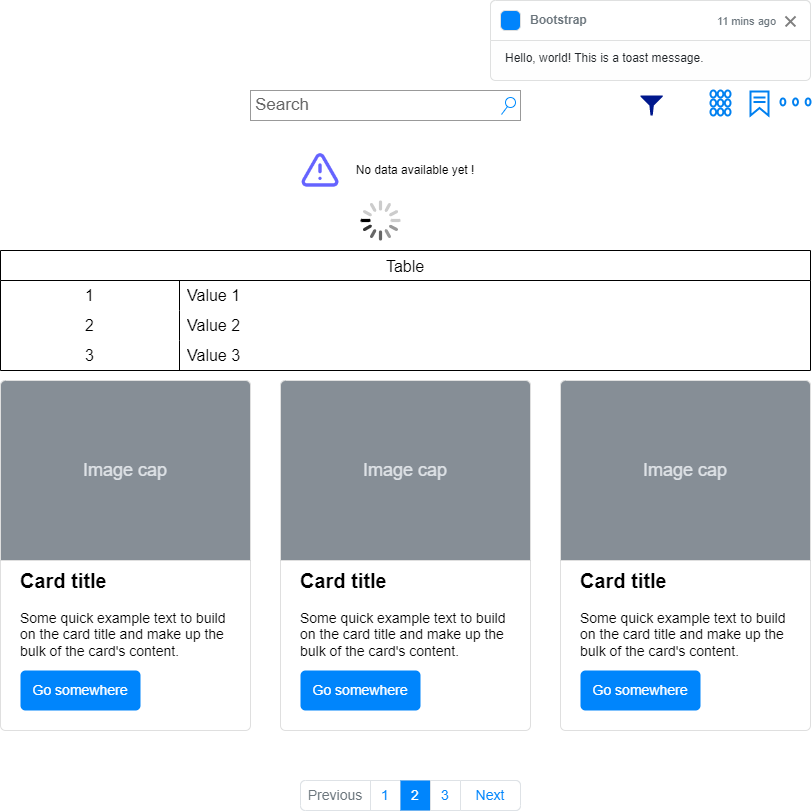

The diagram above was exported from draw.io. Its source (the exported page's mxGraphModel, read from the mxfile embedded in the PNG):
<mxGraphModel dx="1114" dy="616" grid="1" gridSize="10" guides="1" tooltips="1" connect="1" arrows="1" fold="1" page="1" pageScale="1" pageWidth="850" pageHeight="1100" math="0" shadow="0">
  <root>
    <mxCell id="0" />
    <mxCell id="1" parent="0" />
    <mxCell id="J3QkzC4u_faX3aGJBUf9-11" value="Search" style="strokeWidth=1;shadow=0;dashed=0;align=center;html=1;shape=mxgraph.mockup.forms.searchBox;strokeColor=#999999;mainText=;strokeColor2=#008cff;fontColor=#666666;fontSize=17;align=left;spacingLeft=3;" parent="1" vertex="1">
      <mxGeometry x="410" y="190" width="270" height="30" as="geometry" />
    </mxCell>
    <mxCell id="J3QkzC4u_faX3aGJBUf9-12" value="" style="sketch=0;aspect=fixed;pointerEvents=1;shadow=0;dashed=0;html=1;strokeColor=none;labelPosition=center;verticalLabelPosition=bottom;verticalAlign=top;align=center;fillColor=#00188D;shape=mxgraph.mscae.enterprise.filter" parent="1" vertex="1">
      <mxGeometry x="800" y="195" width="22.22" height="20" as="geometry" />
    </mxCell>
    <mxCell id="J3QkzC4u_faX3aGJBUf9-13" value="" style="html=1;verticalLabelPosition=bottom;align=center;labelBackgroundColor=#ffffff;verticalAlign=top;strokeWidth=2;strokeColor=#0080F0;shadow=0;dashed=0;shape=mxgraph.ios7.icons.bookmark;" parent="1" vertex="1">
      <mxGeometry x="910" y="191" width="18" height="24" as="geometry" />
    </mxCell>
    <mxCell id="J3QkzC4u_faX3aGJBUf9-14" value="" style="html=1;verticalLabelPosition=bottom;align=center;labelBackgroundColor=#ffffff;verticalAlign=top;strokeWidth=2;strokeColor=#0080F0;shadow=0;dashed=0;shape=mxgraph.ios7.icons.keypad;" parent="1" vertex="1">
      <mxGeometry x="870" y="190" width="20" height="25" as="geometry" />
    </mxCell>
    <mxCell id="J3QkzC4u_faX3aGJBUf9-16" value="" style="html=1;verticalLabelPosition=bottom;align=center;labelBackgroundColor=#ffffff;verticalAlign=top;strokeWidth=2;strokeColor=#0080F0;shadow=0;dashed=0;shape=mxgraph.ios7.icons.page_navigation;pointerEvents=1" parent="1" vertex="1">
      <mxGeometry x="940" y="198" width="30" height="6.9" as="geometry" />
    </mxCell>
    <mxCell id="J3QkzC4u_faX3aGJBUf9-17" value="Table" style="shape=table;startSize=30;container=1;collapsible=0;childLayout=tableLayout;fixedRows=1;rowLines=0;fontStyle=0;strokeColor=default;fontSize=16;" parent="1" vertex="1">
      <mxGeometry x="160" y="350" width="810" height="120" as="geometry" />
    </mxCell>
    <mxCell id="J3QkzC4u_faX3aGJBUf9-18" value="" style="shape=tableRow;horizontal=0;startSize=0;swimlaneHead=0;swimlaneBody=0;top=0;left=0;bottom=0;right=0;collapsible=0;dropTarget=0;fillColor=none;points=[[0,0.5],[1,0.5]];portConstraint=eastwest;strokeColor=inherit;fontSize=16;" parent="J3QkzC4u_faX3aGJBUf9-17" vertex="1">
      <mxGeometry y="30" width="810" height="30" as="geometry" />
    </mxCell>
    <mxCell id="J3QkzC4u_faX3aGJBUf9-19" value="1" style="shape=partialRectangle;html=1;whiteSpace=wrap;connectable=0;fillColor=none;top=0;left=0;bottom=0;right=0;overflow=hidden;pointerEvents=1;strokeColor=inherit;fontSize=16;" parent="J3QkzC4u_faX3aGJBUf9-18" vertex="1">
      <mxGeometry width="179" height="30" as="geometry">
        <mxRectangle width="179" height="30" as="alternateBounds" />
      </mxGeometry>
    </mxCell>
    <mxCell id="J3QkzC4u_faX3aGJBUf9-20" value="Value 1" style="shape=partialRectangle;html=1;whiteSpace=wrap;connectable=0;fillColor=none;top=0;left=0;bottom=0;right=0;align=left;spacingLeft=6;overflow=hidden;strokeColor=inherit;fontSize=16;" parent="J3QkzC4u_faX3aGJBUf9-18" vertex="1">
      <mxGeometry x="179" width="631" height="30" as="geometry">
        <mxRectangle width="631" height="30" as="alternateBounds" />
      </mxGeometry>
    </mxCell>
    <mxCell id="J3QkzC4u_faX3aGJBUf9-21" value="" style="shape=tableRow;horizontal=0;startSize=0;swimlaneHead=0;swimlaneBody=0;top=0;left=0;bottom=0;right=0;collapsible=0;dropTarget=0;fillColor=none;points=[[0,0.5],[1,0.5]];portConstraint=eastwest;strokeColor=inherit;fontSize=16;" parent="J3QkzC4u_faX3aGJBUf9-17" vertex="1">
      <mxGeometry y="60" width="810" height="30" as="geometry" />
    </mxCell>
    <mxCell id="J3QkzC4u_faX3aGJBUf9-22" value="2" style="shape=partialRectangle;html=1;whiteSpace=wrap;connectable=0;fillColor=none;top=0;left=0;bottom=0;right=0;overflow=hidden;strokeColor=inherit;fontSize=16;" parent="J3QkzC4u_faX3aGJBUf9-21" vertex="1">
      <mxGeometry width="179" height="30" as="geometry">
        <mxRectangle width="179" height="30" as="alternateBounds" />
      </mxGeometry>
    </mxCell>
    <mxCell id="J3QkzC4u_faX3aGJBUf9-23" value="Value 2" style="shape=partialRectangle;html=1;whiteSpace=wrap;connectable=0;fillColor=none;top=0;left=0;bottom=0;right=0;align=left;spacingLeft=6;overflow=hidden;strokeColor=inherit;fontSize=16;" parent="J3QkzC4u_faX3aGJBUf9-21" vertex="1">
      <mxGeometry x="179" width="631" height="30" as="geometry">
        <mxRectangle width="631" height="30" as="alternateBounds" />
      </mxGeometry>
    </mxCell>
    <mxCell id="J3QkzC4u_faX3aGJBUf9-24" value="" style="shape=tableRow;horizontal=0;startSize=0;swimlaneHead=0;swimlaneBody=0;top=0;left=0;bottom=0;right=0;collapsible=0;dropTarget=0;fillColor=none;points=[[0,0.5],[1,0.5]];portConstraint=eastwest;strokeColor=inherit;fontSize=16;" parent="J3QkzC4u_faX3aGJBUf9-17" vertex="1">
      <mxGeometry y="90" width="810" height="30" as="geometry" />
    </mxCell>
    <mxCell id="J3QkzC4u_faX3aGJBUf9-25" value="3" style="shape=partialRectangle;html=1;whiteSpace=wrap;connectable=0;fillColor=none;top=0;left=0;bottom=0;right=0;overflow=hidden;strokeColor=inherit;fontSize=16;" parent="J3QkzC4u_faX3aGJBUf9-24" vertex="1">
      <mxGeometry width="179" height="30" as="geometry">
        <mxRectangle width="179" height="30" as="alternateBounds" />
      </mxGeometry>
    </mxCell>
    <mxCell id="J3QkzC4u_faX3aGJBUf9-26" value="Value 3" style="shape=partialRectangle;html=1;whiteSpace=wrap;connectable=0;fillColor=none;top=0;left=0;bottom=0;right=0;align=left;spacingLeft=6;overflow=hidden;strokeColor=inherit;fontSize=16;" parent="J3QkzC4u_faX3aGJBUf9-24" vertex="1">
      <mxGeometry x="179" width="631" height="30" as="geometry">
        <mxRectangle width="631" height="30" as="alternateBounds" />
      </mxGeometry>
    </mxCell>
    <mxCell id="J3QkzC4u_faX3aGJBUf9-27" value="&lt;b&gt;&lt;font style=&quot;font-size: 20px&quot;&gt;Card title&lt;/font&gt;&lt;/b&gt;&lt;br style=&quot;font-size: 14px&quot;&gt;&lt;br style=&quot;font-size: 14px&quot;&gt;Some quick example text to build on the card title and make up the bulk of the card's content." style="html=1;shadow=0;dashed=0;shape=mxgraph.bootstrap.rrect;rSize=5;strokeColor=#DFDFDF;html=1;whiteSpace=wrap;fillColor=#ffffff;fontColor=#000000;verticalAlign=bottom;align=left;spacing=20;spacingBottom=50;fontSize=14;" parent="1" vertex="1">
      <mxGeometry x="160" y="480" width="250" height="350" as="geometry" />
    </mxCell>
    <mxCell id="J3QkzC4u_faX3aGJBUf9-28" value="Image cap" style="html=1;shadow=0;dashed=0;shape=mxgraph.bootstrap.topButton;rSize=5;perimeter=none;whiteSpace=wrap;fillColor=#868E96;strokeColor=#DFDFDF;fontColor=#DEE2E6;resizeWidth=1;fontSize=18;" parent="J3QkzC4u_faX3aGJBUf9-27" vertex="1">
      <mxGeometry width="250" height="180" relative="1" as="geometry" />
    </mxCell>
    <mxCell id="J3QkzC4u_faX3aGJBUf9-29" value="Go somewhere" style="html=1;shadow=0;dashed=0;shape=mxgraph.bootstrap.rrect;rSize=5;perimeter=none;whiteSpace=wrap;fillColor=#0085FC;strokeColor=none;fontColor=#ffffff;resizeWidth=1;fontSize=14;" parent="J3QkzC4u_faX3aGJBUf9-27" vertex="1">
      <mxGeometry y="1" width="120" height="40" relative="1" as="geometry">
        <mxPoint x="20" y="-60" as="offset" />
      </mxGeometry>
    </mxCell>
    <mxCell id="J3QkzC4u_faX3aGJBUf9-30" value="&lt;b&gt;&lt;font style=&quot;font-size: 20px&quot;&gt;Card title&lt;/font&gt;&lt;/b&gt;&lt;br style=&quot;font-size: 14px&quot;&gt;&lt;br style=&quot;font-size: 14px&quot;&gt;Some quick example text to build on the card title and make up the bulk of the card's content." style="html=1;shadow=0;dashed=0;shape=mxgraph.bootstrap.rrect;rSize=5;strokeColor=#DFDFDF;html=1;whiteSpace=wrap;fillColor=#ffffff;fontColor=#000000;verticalAlign=bottom;align=left;spacing=20;spacingBottom=50;fontSize=14;" parent="1" vertex="1">
      <mxGeometry x="440" y="480" width="250" height="350" as="geometry" />
    </mxCell>
    <mxCell id="J3QkzC4u_faX3aGJBUf9-31" value="Image cap" style="html=1;shadow=0;dashed=0;shape=mxgraph.bootstrap.topButton;rSize=5;perimeter=none;whiteSpace=wrap;fillColor=#868E96;strokeColor=#DFDFDF;fontColor=#DEE2E6;resizeWidth=1;fontSize=18;" parent="J3QkzC4u_faX3aGJBUf9-30" vertex="1">
      <mxGeometry width="250" height="180" relative="1" as="geometry" />
    </mxCell>
    <mxCell id="J3QkzC4u_faX3aGJBUf9-32" value="Go somewhere" style="html=1;shadow=0;dashed=0;shape=mxgraph.bootstrap.rrect;rSize=5;perimeter=none;whiteSpace=wrap;fillColor=#0085FC;strokeColor=none;fontColor=#ffffff;resizeWidth=1;fontSize=14;" parent="J3QkzC4u_faX3aGJBUf9-30" vertex="1">
      <mxGeometry y="1" width="120" height="40" relative="1" as="geometry">
        <mxPoint x="20" y="-60" as="offset" />
      </mxGeometry>
    </mxCell>
    <mxCell id="J3QkzC4u_faX3aGJBUf9-33" value="&lt;b&gt;&lt;font style=&quot;font-size: 20px&quot;&gt;Card title&lt;/font&gt;&lt;/b&gt;&lt;br style=&quot;font-size: 14px&quot;&gt;&lt;br style=&quot;font-size: 14px&quot;&gt;Some quick example text to build on the card title and make up the bulk of the card's content." style="html=1;shadow=0;dashed=0;shape=mxgraph.bootstrap.rrect;rSize=5;strokeColor=#DFDFDF;html=1;whiteSpace=wrap;fillColor=#ffffff;fontColor=#000000;verticalAlign=bottom;align=left;spacing=20;spacingBottom=50;fontSize=14;" parent="1" vertex="1">
      <mxGeometry x="720" y="480" width="250" height="350" as="geometry" />
    </mxCell>
    <mxCell id="J3QkzC4u_faX3aGJBUf9-34" value="Image cap" style="html=1;shadow=0;dashed=0;shape=mxgraph.bootstrap.topButton;rSize=5;perimeter=none;whiteSpace=wrap;fillColor=#868E96;strokeColor=#DFDFDF;fontColor=#DEE2E6;resizeWidth=1;fontSize=18;" parent="J3QkzC4u_faX3aGJBUf9-33" vertex="1">
      <mxGeometry width="250" height="180" relative="1" as="geometry" />
    </mxCell>
    <mxCell id="J3QkzC4u_faX3aGJBUf9-35" value="Go somewhere" style="html=1;shadow=0;dashed=0;shape=mxgraph.bootstrap.rrect;rSize=5;perimeter=none;whiteSpace=wrap;fillColor=#0085FC;strokeColor=none;fontColor=#ffffff;resizeWidth=1;fontSize=14;" parent="J3QkzC4u_faX3aGJBUf9-33" vertex="1">
      <mxGeometry y="1" width="120" height="40" relative="1" as="geometry">
        <mxPoint x="20" y="-60" as="offset" />
      </mxGeometry>
    </mxCell>
    <mxCell id="J3QkzC4u_faX3aGJBUf9-37" value="" style="html=1;shadow=0;dashed=0;shape=mxgraph.bootstrap.rrect;rSize=5;strokeColor=#DEE2E6;html=1;whiteSpace=wrap;fillColor=#ffffff;fontColor=#0085FC;fontSize=14;" parent="1" vertex="1">
      <mxGeometry x="460" y="880" width="220" height="30" as="geometry" />
    </mxCell>
    <mxCell id="J3QkzC4u_faX3aGJBUf9-38" value="Previous" style="strokeColor=inherit;fillColor=inherit;gradientColor=inherit;html=1;shadow=0;dashed=0;shape=mxgraph.bootstrap.leftButton;rSize=5;perimeter=none;whiteSpace=wrap;resizeHeight=1;fontColor=#6C767D;fontSize=14;" parent="J3QkzC4u_faX3aGJBUf9-37" vertex="1">
      <mxGeometry width="70" height="30" relative="1" as="geometry" />
    </mxCell>
    <mxCell id="J3QkzC4u_faX3aGJBUf9-39" value="1" style="strokeColor=inherit;fillColor=inherit;gradientColor=inherit;fontColor=inherit;html=1;shadow=0;dashed=0;perimeter=none;whiteSpace=wrap;resizeHeight=1;fontSize=14;" parent="J3QkzC4u_faX3aGJBUf9-37" vertex="1">
      <mxGeometry width="30" height="30" relative="1" as="geometry">
        <mxPoint x="70" as="offset" />
      </mxGeometry>
    </mxCell>
    <mxCell id="J3QkzC4u_faX3aGJBUf9-40" value="2" style="html=1;shadow=0;dashed=0;perimeter=none;whiteSpace=wrap;resizeHeight=1;fillColor=#0085FC;strokeColor=none;fontColor=#ffffff;fontSize=14;" parent="J3QkzC4u_faX3aGJBUf9-37" vertex="1">
      <mxGeometry width="30" height="30" relative="1" as="geometry">
        <mxPoint x="100" as="offset" />
      </mxGeometry>
    </mxCell>
    <mxCell id="J3QkzC4u_faX3aGJBUf9-41" value="3" style="strokeColor=inherit;fillColor=inherit;gradientColor=inherit;fontColor=inherit;html=1;shadow=0;dashed=0;perimeter=none;whiteSpace=wrap;resizeHeight=1;fontSize=14;" parent="J3QkzC4u_faX3aGJBUf9-37" vertex="1">
      <mxGeometry width="30" height="30" relative="1" as="geometry">
        <mxPoint x="130" as="offset" />
      </mxGeometry>
    </mxCell>
    <mxCell id="J3QkzC4u_faX3aGJBUf9-42" value="Next" style="strokeColor=inherit;fillColor=inherit;gradientColor=inherit;fontColor=inherit;html=1;shadow=0;dashed=0;shape=mxgraph.bootstrap.rightButton;rSize=5;perimeter=none;whiteSpace=wrap;resizeHeight=1;fontSize=14;" parent="J3QkzC4u_faX3aGJBUf9-37" vertex="1">
      <mxGeometry x="1" width="60" height="30" relative="1" as="geometry">
        <mxPoint x="-60" as="offset" />
      </mxGeometry>
    </mxCell>
    <mxCell id="J3QkzC4u_faX3aGJBUf9-43" value="" style="html=1;verticalLabelPosition=bottom;labelBackgroundColor=#ffffff;verticalAlign=top;shadow=0;dashed=0;strokeWidth=2;shape=mxgraph.ios7.misc.loading_circle;" parent="1" vertex="1">
      <mxGeometry x="520" y="300" width="40" height="40" as="geometry" />
    </mxCell>
    <mxCell id="J3QkzC4u_faX3aGJBUf9-44" value="Hello, world! This is a toast message." style="html=1;shadow=0;dashed=0;shape=mxgraph.bootstrap.rrect;rSize=5;strokeColor=#DFE0E0;html=1;whiteSpace=wrap;fillColor=#FEFEFE;fontColor=#212529;align=left;spacing=15;verticalAlign=bottom;" parent="1" vertex="1">
      <mxGeometry x="650" y="100" width="320" height="80" as="geometry" />
    </mxCell>
    <mxCell id="J3QkzC4u_faX3aGJBUf9-45" value="" style="html=1;shadow=0;dashed=0;shape=mxgraph.bootstrap.topButton;rSize=5;strokeColor=inherit;fillColor=#ffffff;resizeWidth=1;" parent="J3QkzC4u_faX3aGJBUf9-44" vertex="1">
      <mxGeometry width="320" height="40" relative="1" as="geometry" />
    </mxCell>
    <mxCell id="J3QkzC4u_faX3aGJBUf9-46" value="Bootstrap" style="html=1;shadow=0;dashed=0;shape=mxgraph.bootstrap.rrect;rSize=5;strokeColor=#DFE0E0;html=1;whiteSpace=wrap;fillColor=#0084FC;fontColor=#6C767D;align=left;spacing=10;verticalAlign=middle;labelPosition=right;verticalLabelPosition=middle;fontStyle=1" parent="J3QkzC4u_faX3aGJBUf9-45" vertex="1">
      <mxGeometry y="0.5" width="20" height="20" relative="1" as="geometry">
        <mxPoint x="10" y="-10" as="offset" />
      </mxGeometry>
    </mxCell>
    <mxCell id="J3QkzC4u_faX3aGJBUf9-47" value="11 mins ago" style="html=1;shadow=0;dashed=0;shape=mxgraph.bootstrap.x;strokeColor=#808080;html=1;fontColor=#6C767D;align=right;spacing=10;verticalAlign=middle;labelPosition=left;verticalLabelPosition=middle;fontStyle=0;strokeWidth=2;fontSize=11;fillColor=none;" parent="J3QkzC4u_faX3aGJBUf9-45" vertex="1">
      <mxGeometry x="1" y="0.5" width="10" height="10" relative="1" as="geometry">
        <mxPoint x="-25" y="-4" as="offset" />
      </mxGeometry>
    </mxCell>
    <mxCell id="J3QkzC4u_faX3aGJBUf9-49" value="" style="shape=image;html=1;verticalAlign=top;verticalLabelPosition=bottom;labelBackgroundColor=#ffffff;imageAspect=0;aspect=fixed;image=https://cdn1.iconfinder.com/data/icons/unicons-line-vol-3/24/exclamation-triangle-128.png" parent="1" vertex="1">
      <mxGeometry x="460" y="250" width="40" height="40" as="geometry" />
    </mxCell>
    <mxCell id="J3QkzC4u_faX3aGJBUf9-50" value="No data available yet !" style="text;html=1;strokeColor=none;fillColor=none;align=center;verticalAlign=middle;whiteSpace=wrap;rounded=0;" parent="1" vertex="1">
      <mxGeometry x="510" y="255" width="130" height="30" as="geometry" />
    </mxCell>
  </root>
</mxGraphModel>